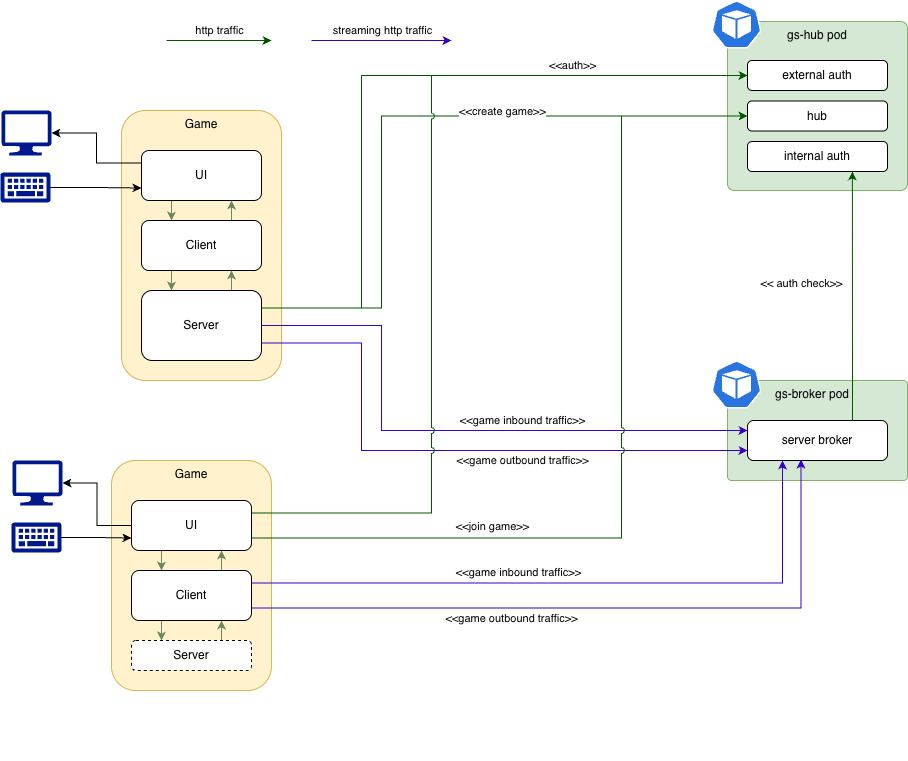

The diagram above was exported from draw.io. Its source (the exported page's mxGraphModel, read from the mxfile embedded in the PNG):
<mxGraphModel dx="1722" dy="1016" grid="1" gridSize="10" guides="1" tooltips="1" connect="1" arrows="1" fold="1" page="1" pageScale="1" pageWidth="2336" pageHeight="1654" math="0" shadow="0">
  <root>
    <mxCell id="0" />
    <mxCell id="1" parent="0" />
    <mxCell id="l55gD4AJ3eVTA5e8XVOa-1" connectable="0" parent="1" style="group" value="" vertex="1">
      <mxGeometry height="300" width="160" x="330" y="250" as="geometry" />
    </mxCell>
    <mxCell id="l55gD4AJ3eVTA5e8XVOa-2" parent="l55gD4AJ3eVTA5e8XVOa-1" style="rounded=1;whiteSpace=wrap;html=1;verticalAlign=top;fillColor=#fff2cc;strokeColor=#d6b656;" value="Game" vertex="1">
      <mxGeometry height="270" width="160" as="geometry" />
    </mxCell>
    <mxCell id="l55gD4AJ3eVTA5e8XVOa-3" edge="1" parent="l55gD4AJ3eVTA5e8XVOa-1" source="l55gD4AJ3eVTA5e8XVOa-4" style="edgeStyle=orthogonalEdgeStyle;rounded=0;orthogonalLoop=1;jettySize=auto;html=1;exitX=0.25;exitY=1;exitDx=0;exitDy=0;entryX=0.25;entryY=0;entryDx=0;entryDy=0;strokeColor=#6D8764;align=center;verticalAlign=middle;fontFamily=Helvetica;fontSize=11;fontColor=default;labelBackgroundColor=default;endArrow=classic;fillColor=#6d8764;" target="l55gD4AJ3eVTA5e8XVOa-7">
      <mxGeometry relative="1" as="geometry" />
    </mxCell>
    <mxCell id="l55gD4AJ3eVTA5e8XVOa-4" parent="l55gD4AJ3eVTA5e8XVOa-1" style="rounded=1;whiteSpace=wrap;html=1;" value="UI" vertex="1">
      <mxGeometry height="50" width="120" x="20" y="40" as="geometry" />
    </mxCell>
    <mxCell id="l55gD4AJ3eVTA5e8XVOa-5" edge="1" parent="l55gD4AJ3eVTA5e8XVOa-1" source="l55gD4AJ3eVTA5e8XVOa-7" style="edgeStyle=orthogonalEdgeStyle;rounded=0;orthogonalLoop=1;jettySize=auto;html=1;exitX=0.75;exitY=0;exitDx=0;exitDy=0;entryX=0.75;entryY=1;entryDx=0;entryDy=0;fillColor=#6d8764;strokeColor=#6D8764;" target="l55gD4AJ3eVTA5e8XVOa-4">
      <mxGeometry relative="1" as="geometry" />
    </mxCell>
    <mxCell id="l55gD4AJ3eVTA5e8XVOa-6" edge="1" parent="l55gD4AJ3eVTA5e8XVOa-1" source="l55gD4AJ3eVTA5e8XVOa-7" style="edgeStyle=orthogonalEdgeStyle;rounded=0;orthogonalLoop=1;jettySize=auto;html=1;exitX=0.25;exitY=1;exitDx=0;exitDy=0;entryX=0.25;entryY=0;entryDx=0;entryDy=0;strokeColor=#6D8764;align=center;verticalAlign=middle;fontFamily=Helvetica;fontSize=11;fontColor=default;labelBackgroundColor=default;endArrow=classic;fillColor=#6d8764;" target="l55gD4AJ3eVTA5e8XVOa-9">
      <mxGeometry relative="1" as="geometry" />
    </mxCell>
    <mxCell id="l55gD4AJ3eVTA5e8XVOa-7" parent="l55gD4AJ3eVTA5e8XVOa-1" style="rounded=1;whiteSpace=wrap;html=1;" value="Client" vertex="1">
      <mxGeometry height="50" width="120" x="20" y="110" as="geometry" />
    </mxCell>
    <mxCell id="l55gD4AJ3eVTA5e8XVOa-8" edge="1" parent="l55gD4AJ3eVTA5e8XVOa-1" source="l55gD4AJ3eVTA5e8XVOa-9" style="edgeStyle=orthogonalEdgeStyle;rounded=0;orthogonalLoop=1;jettySize=auto;html=1;exitX=0.75;exitY=0;exitDx=0;exitDy=0;entryX=0.75;entryY=1;entryDx=0;entryDy=0;strokeColor=#6D8764;align=center;verticalAlign=middle;fontFamily=Helvetica;fontSize=11;fontColor=default;labelBackgroundColor=default;endArrow=classic;fillColor=#6d8764;" target="l55gD4AJ3eVTA5e8XVOa-7">
      <mxGeometry relative="1" as="geometry" />
    </mxCell>
    <mxCell id="l55gD4AJ3eVTA5e8XVOa-9" parent="l55gD4AJ3eVTA5e8XVOa-1" style="rounded=1;whiteSpace=wrap;html=1;" value="Server" vertex="1">
      <mxGeometry height="70" width="120" x="20" y="180" as="geometry" />
    </mxCell>
    <mxCell id="l55gD4AJ3eVTA5e8XVOa-18" parent="1" style="sketch=0;aspect=fixed;pointerEvents=1;shadow=0;dashed=0;html=1;strokeColor=none;labelPosition=center;verticalLabelPosition=bottom;verticalAlign=top;align=center;fillColor=#00188D;shape=mxgraph.azure.computer" value="" vertex="1">
      <mxGeometry height="45" width="50" x="210" y="250" as="geometry" />
    </mxCell>
    <mxCell id="l55gD4AJ3eVTA5e8XVOa-23" edge="1" parent="1" source="l55gD4AJ3eVTA5e8XVOa-20" style="edgeStyle=orthogonalEdgeStyle;rounded=0;orthogonalLoop=1;jettySize=auto;html=1;entryX=0;entryY=0.75;entryDx=0;entryDy=0;" target="l55gD4AJ3eVTA5e8XVOa-4">
      <mxGeometry relative="1" as="geometry" />
    </mxCell>
    <mxCell id="l55gD4AJ3eVTA5e8XVOa-20" parent="1" style="sketch=0;aspect=fixed;pointerEvents=1;shadow=0;dashed=0;html=1;strokeColor=none;labelPosition=center;verticalLabelPosition=bottom;verticalAlign=top;align=center;fillColor=#00188D;shape=mxgraph.mscae.enterprise.keyboard" value="" vertex="1">
      <mxGeometry height="30" width="50" x="209" y="312" as="geometry" />
    </mxCell>
    <mxCell id="l55gD4AJ3eVTA5e8XVOa-22" edge="1" parent="1" source="l55gD4AJ3eVTA5e8XVOa-4" style="edgeStyle=orthogonalEdgeStyle;rounded=0;orthogonalLoop=1;jettySize=auto;html=1;exitX=0;exitY=0.25;exitDx=0;exitDy=0;entryX=1;entryY=0.5;entryDx=0;entryDy=0;entryPerimeter=0;" target="l55gD4AJ3eVTA5e8XVOa-18">
      <mxGeometry relative="1" as="geometry" />
    </mxCell>
    <mxCell id="l55gD4AJ3eVTA5e8XVOa-24" connectable="0" parent="1" style="group;arcSize=3" value="" vertex="1">
      <mxGeometry height="231" width="196" x="920" y="140" as="geometry" />
    </mxCell>
    <mxCell id="l55gD4AJ3eVTA5e8XVOa-25" parent="l55gD4AJ3eVTA5e8XVOa-24" style="rounded=1;whiteSpace=wrap;html=1;verticalAlign=top;arcSize=4;fillColor=#d5e8d4;strokeColor=#82b366;" value="gs-hub pod" vertex="1">
      <mxGeometry height="169" width="180" x="16" y="21" as="geometry" />
    </mxCell>
    <mxCell id="l55gD4AJ3eVTA5e8XVOa-27" parent="l55gD4AJ3eVTA5e8XVOa-24" style="rounded=1;whiteSpace=wrap;html=1;" value="external auth" vertex="1">
      <mxGeometry height="30" width="140" x="36" y="60" as="geometry" />
    </mxCell>
    <mxCell id="l55gD4AJ3eVTA5e8XVOa-28" parent="l55gD4AJ3eVTA5e8XVOa-24" style="rounded=1;whiteSpace=wrap;html=1;" value="internal auth" vertex="1">
      <mxGeometry height="30" width="140" x="36" y="141" as="geometry" />
    </mxCell>
    <mxCell id="l55gD4AJ3eVTA5e8XVOa-30" parent="l55gD4AJ3eVTA5e8XVOa-24" style="aspect=fixed;sketch=0;html=1;dashed=0;whitespace=wrap;verticalLabelPosition=bottom;verticalAlign=top;fillColor=#2875E2;strokeColor=#ffffff;points=[[0.005,0.63,0],[0.1,0.2,0],[0.9,0.2,0],[0.5,0,0],[0.995,0.63,0],[0.72,0.99,0],[0.5,1,0],[0.28,0.99,0]];shape=mxgraph.kubernetes.icon2;prIcon=pod" value="" vertex="1">
      <mxGeometry height="48" width="50" as="geometry" />
    </mxCell>
    <mxCell id="l55gD4AJ3eVTA5e8XVOa-26" parent="l55gD4AJ3eVTA5e8XVOa-24" style="rounded=1;whiteSpace=wrap;html=1;" value="hub" vertex="1">
      <mxGeometry height="30" width="140" x="36" y="100.5" as="geometry" />
    </mxCell>
    <mxCell id="l55gD4AJ3eVTA5e8XVOa-31" connectable="0" parent="1" style="group" value="" vertex="1">
      <mxGeometry height="120" width="196" x="920" y="500" as="geometry" />
    </mxCell>
    <mxCell id="l55gD4AJ3eVTA5e8XVOa-32" parent="l55gD4AJ3eVTA5e8XVOa-31" style="rounded=1;whiteSpace=wrap;html=1;verticalAlign=top;arcSize=4;fillColor=#d5e8d4;strokeColor=#82b366;" value="gs-broker pod&amp;nbsp; &amp;nbsp;" vertex="1">
      <mxGeometry height="100" width="180" x="16" y="20" as="geometry" />
    </mxCell>
    <mxCell id="l55gD4AJ3eVTA5e8XVOa-33" parent="l55gD4AJ3eVTA5e8XVOa-31" style="rounded=1;whiteSpace=wrap;html=1;" value="server broker" vertex="1">
      <mxGeometry height="40" width="140" x="36" y="60" as="geometry" />
    </mxCell>
    <mxCell id="l55gD4AJ3eVTA5e8XVOa-34" parent="l55gD4AJ3eVTA5e8XVOa-31" style="aspect=fixed;sketch=0;html=1;dashed=0;whitespace=wrap;verticalLabelPosition=bottom;verticalAlign=top;fillColor=#2875E2;strokeColor=#ffffff;points=[[0.005,0.63,0],[0.1,0.2,0],[0.9,0.2,0],[0.5,0,0],[0.995,0.63,0],[0.72,0.99,0],[0.5,1,0],[0.28,0.99,0]];shape=mxgraph.kubernetes.icon2;prIcon=pod" value="" vertex="1">
      <mxGeometry height="48" width="50" as="geometry" />
    </mxCell>
    <mxCell id="l55gD4AJ3eVTA5e8XVOa-35" edge="1" parent="1" source="l55gD4AJ3eVTA5e8XVOa-9" style="edgeStyle=orthogonalEdgeStyle;rounded=0;orthogonalLoop=1;jettySize=auto;html=1;exitX=1;exitY=0.5;exitDx=0;exitDy=0;entryX=0;entryY=0.25;entryDx=0;entryDy=0;fillColor=#6a00ff;strokeColor=#3700CC;" target="l55gD4AJ3eVTA5e8XVOa-33">
      <mxGeometry relative="1" as="geometry">
        <Array as="points">
          <mxPoint x="590" y="465" />
          <mxPoint x="590" y="570" />
        </Array>
      </mxGeometry>
    </mxCell>
    <mxCell id="l55gD4AJ3eVTA5e8XVOa-58" connectable="0" parent="l55gD4AJ3eVTA5e8XVOa-35" style="edgeLabel;html=1;align=center;verticalAlign=middle;resizable=0;points=[];" value="&amp;lt;&amp;lt;game inbound traffic&amp;gt;&amp;gt;" vertex="1">
      <mxGeometry relative="1" x="0.2288" y="-1" as="geometry">
        <mxPoint x="2" y="-11" as="offset" />
      </mxGeometry>
    </mxCell>
    <mxCell id="l55gD4AJ3eVTA5e8XVOa-36" edge="1" parent="1" source="l55gD4AJ3eVTA5e8XVOa-9" style="edgeStyle=orthogonalEdgeStyle;rounded=0;orthogonalLoop=1;jettySize=auto;html=1;exitX=1;exitY=0.75;exitDx=0;exitDy=0;entryX=0;entryY=0.75;entryDx=0;entryDy=0;fillColor=#6a00ff;strokeColor=#3700CC;" target="l55gD4AJ3eVTA5e8XVOa-33">
      <mxGeometry relative="1" as="geometry">
        <Array as="points">
          <mxPoint x="570" y="483" />
          <mxPoint x="570" y="590" />
        </Array>
      </mxGeometry>
    </mxCell>
    <mxCell id="l55gD4AJ3eVTA5e8XVOa-59" connectable="0" parent="l55gD4AJ3eVTA5e8XVOa-36" style="edgeLabel;html=1;align=center;verticalAlign=middle;resizable=0;points=[];" value="&amp;lt;&amp;lt;game outbound traffic&amp;gt;&amp;gt;" vertex="1">
      <mxGeometry relative="1" x="0.2135" y="1" as="geometry">
        <mxPoint x="8" y="11" as="offset" />
      </mxGeometry>
    </mxCell>
    <mxCell id="l55gD4AJ3eVTA5e8XVOa-37" edge="1" parent="1" source="l55gD4AJ3eVTA5e8XVOa-9" style="edgeStyle=orthogonalEdgeStyle;rounded=0;orthogonalLoop=1;jettySize=auto;html=1;exitX=1;exitY=0.25;exitDx=0;exitDy=0;entryX=0;entryY=0.5;entryDx=0;entryDy=0;jumpStyle=arc;fillColor=#008a00;strokeColor=#005700;" target="l55gD4AJ3eVTA5e8XVOa-26">
      <mxGeometry relative="1" as="geometry">
        <Array as="points">
          <mxPoint x="590" y="448" />
          <mxPoint x="590" y="256" />
        </Array>
      </mxGeometry>
    </mxCell>
    <mxCell id="l55gD4AJ3eVTA5e8XVOa-56" connectable="0" parent="l55gD4AJ3eVTA5e8XVOa-37" style="edgeLabel;html=1;align=center;verticalAlign=middle;resizable=0;points=[];" value="&amp;lt;&amp;lt;create game&amp;gt;&amp;gt;" vertex="1">
      <mxGeometry relative="1" x="0.2769" as="geometry">
        <mxPoint y="-5" as="offset" />
      </mxGeometry>
    </mxCell>
    <mxCell id="l55gD4AJ3eVTA5e8XVOa-38" edge="1" parent="1" source="l55gD4AJ3eVTA5e8XVOa-9" style="edgeStyle=orthogonalEdgeStyle;rounded=0;orthogonalLoop=1;jettySize=auto;html=1;exitX=1;exitY=0.25;exitDx=0;exitDy=0;entryX=0;entryY=0.5;entryDx=0;entryDy=0;fillColor=#008a00;strokeColor=#005700;" target="l55gD4AJ3eVTA5e8XVOa-27">
      <mxGeometry relative="1" as="geometry">
        <Array as="points">
          <mxPoint x="570" y="448" />
          <mxPoint x="570" y="215" />
        </Array>
      </mxGeometry>
    </mxCell>
    <mxCell id="l55gD4AJ3eVTA5e8XVOa-39" edge="1" parent="1" source="l55gD4AJ3eVTA5e8XVOa-33" style="edgeStyle=orthogonalEdgeStyle;rounded=0;orthogonalLoop=1;jettySize=auto;html=1;exitX=0.75;exitY=0;exitDx=0;exitDy=0;entryX=0.75;entryY=1;entryDx=0;entryDy=0;strokeColor=#005700;align=center;verticalAlign=middle;fontFamily=Helvetica;fontSize=11;fontColor=default;labelBackgroundColor=default;jumpStyle=arc;endArrow=classic;fillColor=#008a00;" target="l55gD4AJ3eVTA5e8XVOa-28">
      <mxGeometry relative="1" as="geometry">
        <Array as="points">
          <mxPoint x="1061" y="470" />
          <mxPoint x="1060" y="470" />
          <mxPoint x="1060" y="370" />
          <mxPoint x="1061" y="370" />
        </Array>
        <mxPoint x="1100" y="570" as="sourcePoint" />
        <mxPoint x="1100" y="300" as="targetPoint" />
      </mxGeometry>
    </mxCell>
    <mxCell id="l55gD4AJ3eVTA5e8XVOa-66" connectable="0" parent="l55gD4AJ3eVTA5e8XVOa-39" style="edgeLabel;html=1;align=center;verticalAlign=middle;resizable=0;points=[];rounded=0;strokeColor=#005700;fontFamily=Helvetica;fontSize=11;fontColor=default;labelBackgroundColor=default;fillColor=#008a00;" value="&amp;lt;&amp;lt; auth check&amp;gt;&amp;gt;" vertex="1">
      <mxGeometry relative="1" x="-0.0716" y="1" as="geometry">
        <mxPoint x="-49" y="-22" as="offset" />
      </mxGeometry>
    </mxCell>
    <mxCell id="l55gD4AJ3eVTA5e8XVOa-40" connectable="0" parent="1" style="group" value="" vertex="1">
      <mxGeometry height="300" width="160" x="320" y="600" as="geometry" />
    </mxCell>
    <mxCell id="l55gD4AJ3eVTA5e8XVOa-41" parent="l55gD4AJ3eVTA5e8XVOa-40" style="rounded=1;whiteSpace=wrap;html=1;verticalAlign=top;fillColor=#fff2cc;strokeColor=#d6b656;" value="Game" vertex="1">
      <mxGeometry height="230" width="160" as="geometry" />
    </mxCell>
    <mxCell id="l55gD4AJ3eVTA5e8XVOa-42" edge="1" parent="l55gD4AJ3eVTA5e8XVOa-40" source="l55gD4AJ3eVTA5e8XVOa-43" style="edgeStyle=orthogonalEdgeStyle;rounded=0;orthogonalLoop=1;jettySize=auto;html=1;exitX=0.25;exitY=1;exitDx=0;exitDy=0;entryX=0.25;entryY=0;entryDx=0;entryDy=0;strokeColor=#6D8764;align=center;verticalAlign=middle;fontFamily=Helvetica;fontSize=11;fontColor=default;labelBackgroundColor=default;endArrow=classic;fillColor=#6d8764;" target="l55gD4AJ3eVTA5e8XVOa-46">
      <mxGeometry relative="1" as="geometry" />
    </mxCell>
    <mxCell id="l55gD4AJ3eVTA5e8XVOa-43" parent="l55gD4AJ3eVTA5e8XVOa-40" style="rounded=1;whiteSpace=wrap;html=1;" value="UI" vertex="1">
      <mxGeometry height="50" width="120" x="20" y="40" as="geometry" />
    </mxCell>
    <mxCell id="l55gD4AJ3eVTA5e8XVOa-44" edge="1" parent="l55gD4AJ3eVTA5e8XVOa-40" source="l55gD4AJ3eVTA5e8XVOa-46" style="edgeStyle=orthogonalEdgeStyle;rounded=0;orthogonalLoop=1;jettySize=auto;html=1;exitX=0.75;exitY=0;exitDx=0;exitDy=0;entryX=0.75;entryY=1;entryDx=0;entryDy=0;fillColor=#6d8764;strokeColor=#6D8764;" target="l55gD4AJ3eVTA5e8XVOa-43">
      <mxGeometry relative="1" as="geometry" />
    </mxCell>
    <mxCell id="l55gD4AJ3eVTA5e8XVOa-45" edge="1" parent="l55gD4AJ3eVTA5e8XVOa-40" source="l55gD4AJ3eVTA5e8XVOa-46" style="edgeStyle=orthogonalEdgeStyle;rounded=0;orthogonalLoop=1;jettySize=auto;html=1;exitX=0.25;exitY=1;exitDx=0;exitDy=0;entryX=0.25;entryY=0;entryDx=0;entryDy=0;strokeColor=#6D8764;align=center;verticalAlign=middle;fontFamily=Helvetica;fontSize=11;fontColor=default;labelBackgroundColor=default;endArrow=classic;fillColor=#6d8764;" target="l55gD4AJ3eVTA5e8XVOa-48">
      <mxGeometry relative="1" as="geometry" />
    </mxCell>
    <mxCell id="l55gD4AJ3eVTA5e8XVOa-46" parent="l55gD4AJ3eVTA5e8XVOa-40" style="rounded=1;whiteSpace=wrap;html=1;" value="Client" vertex="1">
      <mxGeometry height="50" width="120" x="20" y="110" as="geometry" />
    </mxCell>
    <mxCell id="l55gD4AJ3eVTA5e8XVOa-47" edge="1" parent="l55gD4AJ3eVTA5e8XVOa-40" source="l55gD4AJ3eVTA5e8XVOa-48" style="edgeStyle=orthogonalEdgeStyle;rounded=0;orthogonalLoop=1;jettySize=auto;html=1;exitX=0.75;exitY=0;exitDx=0;exitDy=0;entryX=0.75;entryY=1;entryDx=0;entryDy=0;strokeColor=#6D8764;align=center;verticalAlign=middle;fontFamily=Helvetica;fontSize=11;fontColor=default;labelBackgroundColor=default;endArrow=classic;fillColor=#6d8764;" target="l55gD4AJ3eVTA5e8XVOa-46">
      <mxGeometry relative="1" as="geometry" />
    </mxCell>
    <mxCell id="l55gD4AJ3eVTA5e8XVOa-48" parent="l55gD4AJ3eVTA5e8XVOa-40" style="rounded=1;whiteSpace=wrap;html=1;dashed=1;" value="Server" vertex="1">
      <mxGeometry height="30" width="120" x="20" y="180" as="geometry" />
    </mxCell>
    <mxCell id="l55gD4AJ3eVTA5e8XVOa-49" parent="1" style="sketch=0;aspect=fixed;pointerEvents=1;shadow=0;dashed=0;html=1;strokeColor=none;labelPosition=center;verticalLabelPosition=bottom;verticalAlign=top;align=center;fillColor=#00188D;shape=mxgraph.azure.computer" value="" vertex="1">
      <mxGeometry height="45" width="50" x="221" y="600" as="geometry" />
    </mxCell>
    <mxCell id="l55gD4AJ3eVTA5e8XVOa-61" edge="1" parent="1" source="l55gD4AJ3eVTA5e8XVOa-50" style="edgeStyle=orthogonalEdgeStyle;rounded=0;orthogonalLoop=1;jettySize=auto;html=1;exitX=1;exitY=0.5;exitDx=0;exitDy=0;exitPerimeter=0;entryX=0;entryY=0.75;entryDx=0;entryDy=0;" target="l55gD4AJ3eVTA5e8XVOa-43">
      <mxGeometry relative="1" as="geometry" />
    </mxCell>
    <mxCell id="l55gD4AJ3eVTA5e8XVOa-50" parent="1" style="sketch=0;aspect=fixed;pointerEvents=1;shadow=0;dashed=0;html=1;strokeColor=none;labelPosition=center;verticalLabelPosition=bottom;verticalAlign=top;align=center;fillColor=#00188D;shape=mxgraph.mscae.enterprise.keyboard" value="" vertex="1">
      <mxGeometry height="30" width="50" x="220" y="662" as="geometry" />
    </mxCell>
    <mxCell id="l55gD4AJ3eVTA5e8XVOa-51" edge="1" parent="1" source="l55gD4AJ3eVTA5e8XVOa-46" style="edgeStyle=orthogonalEdgeStyle;rounded=0;orthogonalLoop=1;jettySize=auto;html=1;exitX=1;exitY=0.25;exitDx=0;exitDy=0;entryX=0.25;entryY=1;entryDx=0;entryDy=0;fillColor=#6a00ff;strokeColor=#3700CC;" target="l55gD4AJ3eVTA5e8XVOa-33" value="&lt;meta charset=&quot;utf-8&quot;&gt;&lt;span style=&quot;color: rgb(0, 0, 0); font-family: Helvetica; font-size: 11px; font-style: normal; font-variant-ligatures: normal; font-variant-caps: normal; font-weight: 400; letter-spacing: normal; orphans: 2; text-align: center; text-indent: 0px; text-transform: none; widows: 2; word-spacing: 0px; -webkit-text-stroke-width: 0px; white-space: nowrap; background-color: rgb(255, 255, 255); text-decoration-thickness: initial; text-decoration-style: initial; text-decoration-color: initial; display: inline !important; float: none;&quot;&gt;&amp;lt;&amp;lt;game inbound traffic&amp;gt;&amp;gt;&lt;/span&gt;">
      <mxGeometry relative="1" x="-0.1829" y="11" as="geometry">
        <mxPoint as="offset" />
      </mxGeometry>
    </mxCell>
    <mxCell id="l55gD4AJ3eVTA5e8XVOa-52" edge="1" parent="1" source="l55gD4AJ3eVTA5e8XVOa-46" style="edgeStyle=orthogonalEdgeStyle;rounded=0;orthogonalLoop=1;jettySize=auto;html=1;exitX=1;exitY=0.75;exitDx=0;exitDy=0;entryX=0.382;entryY=0.975;entryDx=0;entryDy=0;entryPerimeter=0;fillColor=#6a00ff;strokeColor=#3700CC;" target="l55gD4AJ3eVTA5e8XVOa-33" value="&lt;meta charset=&quot;utf-8&quot;&gt;&lt;span style=&quot;color: rgb(0, 0, 0); font-family: Helvetica; font-size: 11px; font-style: normal; font-variant-ligatures: normal; font-variant-caps: normal; font-weight: 400; letter-spacing: normal; orphans: 2; text-align: center; text-indent: 0px; text-transform: none; widows: 2; word-spacing: 0px; -webkit-text-stroke-width: 0px; white-space: nowrap; background-color: rgb(255, 255, 255); text-decoration-thickness: initial; text-decoration-style: initial; text-decoration-color: initial; display: inline !important; float: none;&quot;&gt;&amp;lt;&amp;lt;game outbound traffic&amp;gt;&amp;gt;&lt;/span&gt;">
      <mxGeometry relative="1" x="-0.2544" y="-10" as="geometry">
        <mxPoint as="offset" />
      </mxGeometry>
    </mxCell>
    <mxCell id="l55gD4AJ3eVTA5e8XVOa-53" edge="1" parent="1" source="l55gD4AJ3eVTA5e8XVOa-43" style="edgeStyle=orthogonalEdgeStyle;rounded=0;orthogonalLoop=1;jettySize=auto;html=1;exitX=1;exitY=0.25;exitDx=0;exitDy=0;entryX=0;entryY=0.5;entryDx=0;entryDy=0;jumpStyle=arc;fillColor=#008a00;strokeColor=#005700;" target="l55gD4AJ3eVTA5e8XVOa-27">
      <mxGeometry relative="1" as="geometry">
        <Array as="points">
          <mxPoint x="640" y="653" />
          <mxPoint x="640" y="215" />
        </Array>
      </mxGeometry>
    </mxCell>
    <mxCell id="l55gD4AJ3eVTA5e8XVOa-55" connectable="0" parent="l55gD4AJ3eVTA5e8XVOa-53" style="edgeLabel;html=1;align=center;verticalAlign=middle;resizable=0;points=[];" value="&amp;lt;&amp;lt;auth&amp;gt;&amp;gt;" vertex="1">
      <mxGeometry relative="1" x="0.5649" as="geometry">
        <mxPoint x="27" y="-10" as="offset" />
      </mxGeometry>
    </mxCell>
    <mxCell id="l55gD4AJ3eVTA5e8XVOa-54" edge="1" parent="1" source="l55gD4AJ3eVTA5e8XVOa-43" style="edgeStyle=orthogonalEdgeStyle;rounded=0;orthogonalLoop=1;jettySize=auto;html=1;exitX=1;exitY=0.75;exitDx=0;exitDy=0;entryX=0;entryY=0.5;entryDx=0;entryDy=0;jumpStyle=arc;fillColor=#008a00;strokeColor=#005700;" target="l55gD4AJ3eVTA5e8XVOa-26">
      <mxGeometry relative="1" as="geometry">
        <Array as="points">
          <mxPoint x="830" y="677" />
          <mxPoint x="830" y="255" />
        </Array>
      </mxGeometry>
    </mxCell>
    <mxCell id="l55gD4AJ3eVTA5e8XVOa-57" connectable="0" parent="l55gD4AJ3eVTA5e8XVOa-54" style="edgeLabel;html=1;align=center;verticalAlign=middle;resizable=0;points=[];" value="&amp;lt;&amp;lt;join game&amp;gt;&amp;gt;" vertex="1">
      <mxGeometry relative="1" x="-0.476" y="1" as="geometry">
        <mxPoint y="-11" as="offset" />
      </mxGeometry>
    </mxCell>
    <mxCell id="l55gD4AJ3eVTA5e8XVOa-60" edge="1" parent="1" source="l55gD4AJ3eVTA5e8XVOa-43" style="edgeStyle=orthogonalEdgeStyle;rounded=0;orthogonalLoop=1;jettySize=auto;html=1;entryX=1;entryY=0.5;entryDx=0;entryDy=0;entryPerimeter=0;" target="l55gD4AJ3eVTA5e8XVOa-49">
      <mxGeometry relative="1" as="geometry" />
    </mxCell>
    <mxCell id="l55gD4AJ3eVTA5e8XVOa-62" edge="1" parent="1" style="endArrow=classic;html=1;rounded=0;fillColor=#008a00;strokeColor=#005700;" value="">
      <mxGeometry height="50" relative="1" width="50" as="geometry">
        <mxPoint x="375" y="180" as="sourcePoint" />
        <mxPoint x="480" y="180" as="targetPoint" />
      </mxGeometry>
    </mxCell>
    <mxCell id="l55gD4AJ3eVTA5e8XVOa-64" connectable="0" parent="l55gD4AJ3eVTA5e8XVOa-62" style="edgeLabel;html=1;align=center;verticalAlign=middle;resizable=0;points=[];" value="http traffic" vertex="1">
      <mxGeometry relative="1" x="0.2881" y="1" as="geometry">
        <mxPoint x="-15" y="-9" as="offset" />
      </mxGeometry>
    </mxCell>
    <mxCell id="l55gD4AJ3eVTA5e8XVOa-63" edge="1" parent="1" style="endArrow=classic;html=1;rounded=0;fillColor=#6a00ff;strokeColor=#3700CC;" value="">
      <mxGeometry height="50" relative="1" width="50" as="geometry">
        <mxPoint x="520" y="180" as="sourcePoint" />
        <mxPoint x="660" y="180" as="targetPoint" />
      </mxGeometry>
    </mxCell>
    <mxCell id="l55gD4AJ3eVTA5e8XVOa-65" connectable="0" parent="l55gD4AJ3eVTA5e8XVOa-63" style="edgeLabel;html=1;align=center;verticalAlign=middle;resizable=0;points=[];" value="streaming http traffic" vertex="1">
      <mxGeometry relative="1" x="-0.1643" y="2" as="geometry">
        <mxPoint x="12" y="-8" as="offset" />
      </mxGeometry>
    </mxCell>
  </root>
</mxGraphModel>